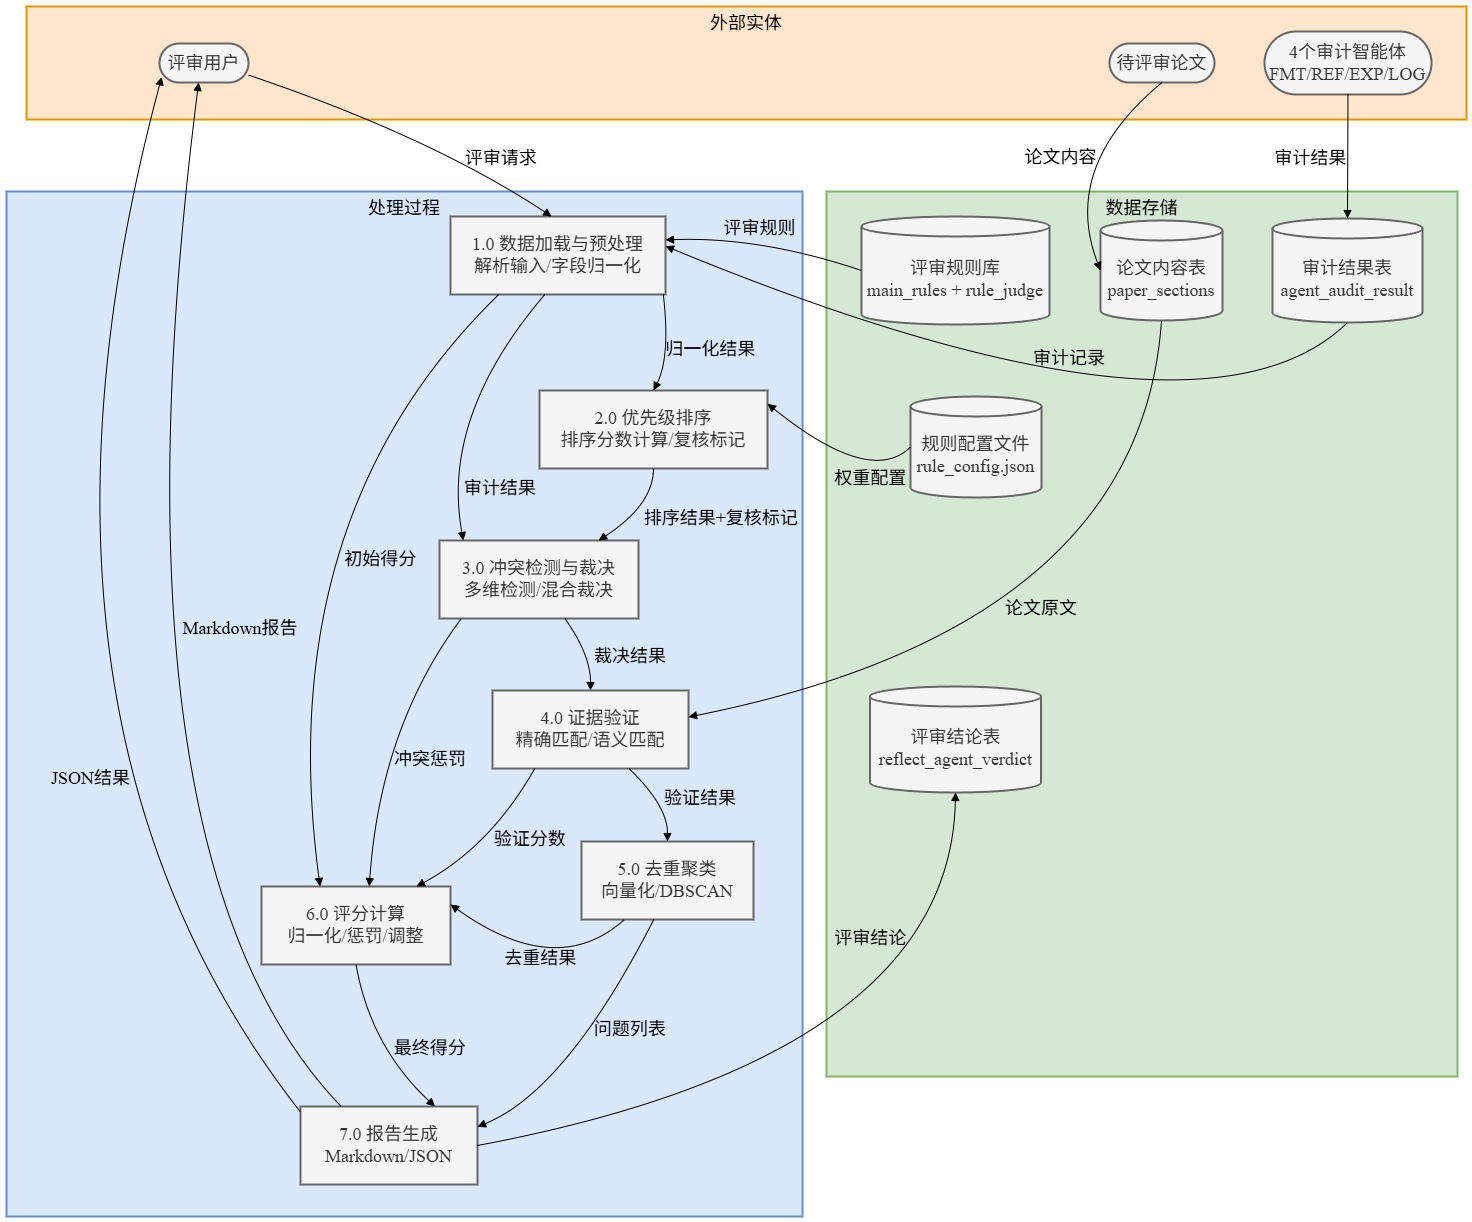

The diagram above was exported from draw.io. Its source (the exported page's mxGraphModel, read from the mxfile embedded in the PNG):
<mxGraphModel dx="2316" dy="1498" grid="1" gridSize="10" guides="1" tooltips="1" connect="1" arrows="1" fold="1" page="1" pageScale="1" pageWidth="827" pageHeight="1169" math="0" shadow="0">
  <root>
    <mxCell id="0" />
    <mxCell id="1" parent="0" />
    <mxCell id="fRxXGjZWd7DKTC3gtxYQ-1" value="处理过程" style="whiteSpace=wrap;strokeWidth=2;fontFamily=Times New Roman;fontSize=18;verticalAlign=top;fillColor=#dae8fc;strokeColor=#6c8ebf;labelBackgroundColor=none;" vertex="1" parent="1">
      <mxGeometry x="16" y="295" width="796" height="1025" as="geometry" />
    </mxCell>
    <mxCell id="fRxXGjZWd7DKTC3gtxYQ-2" value="数据存储" style="whiteSpace=wrap;strokeWidth=2;fontFamily=Times New Roman;fontSize=18;verticalAlign=top;fillColor=#d5e8d4;strokeColor=#82b366;labelBackgroundColor=none;" vertex="1" parent="1">
      <mxGeometry x="836" y="295" width="631" height="885" as="geometry" />
    </mxCell>
    <mxCell id="fRxXGjZWd7DKTC3gtxYQ-3" value="外部实体" style="whiteSpace=wrap;strokeWidth=2;fontFamily=Times New Roman;fontSize=18;verticalAlign=top;fillColor=#ffe6cc;strokeColor=#d79b00;labelBackgroundColor=none;" vertex="1" parent="1">
      <mxGeometry x="36" y="110" width="1440" height="113" as="geometry" />
    </mxCell>
    <mxCell id="fRxXGjZWd7DKTC3gtxYQ-4" value="评审用户" style="rounded=1;whiteSpace=wrap;arcSize=50;strokeWidth=2;fontFamily=Times New Roman;fontSize=18;labelBackgroundColor=none;fillColor=#f5f5f5;fontColor=#333333;strokeColor=#666666;" vertex="1" parent="1">
      <mxGeometry x="169" y="147" width="89" height="39" as="geometry" />
    </mxCell>
    <mxCell id="fRxXGjZWd7DKTC3gtxYQ-5" value="待评审论文" style="rounded=1;whiteSpace=wrap;arcSize=50;strokeWidth=2;fontFamily=Times New Roman;fontSize=18;labelBackgroundColor=none;fillColor=#f5f5f5;fontColor=#333333;strokeColor=#666666;" vertex="1" parent="1">
      <mxGeometry x="1119" y="147" width="105" height="39" as="geometry" />
    </mxCell>
    <mxCell id="fRxXGjZWd7DKTC3gtxYQ-6" value="4个审计智能体&#10;FMT/REF/EXP/LOG" style="rounded=1;whiteSpace=wrap;arcSize=50;strokeWidth=2;fontFamily=Times New Roman;fontSize=18;labelBackgroundColor=none;fillColor=#f5f5f5;fontColor=#333333;strokeColor=#666666;" vertex="1" parent="1">
      <mxGeometry x="1274" y="135" width="167" height="63" as="geometry" />
    </mxCell>
    <mxCell id="fRxXGjZWd7DKTC3gtxYQ-7" value="评审规则库&#10;main_rules + rule_judge" style="shape=cylinder3;boundedLbl=1;backgroundOutline=1;size=10;strokeWidth=2;whiteSpace=wrap;fontFamily=Times New Roman;fontSize=18;labelBackgroundColor=none;fillColor=#f5f5f5;fontColor=#333333;strokeColor=#666666;" vertex="1" parent="1">
      <mxGeometry x="871" y="320" width="188" height="108" as="geometry" />
    </mxCell>
    <mxCell id="fRxXGjZWd7DKTC3gtxYQ-8" value="审计结果表&#10;agent_audit_result" style="shape=cylinder3;boundedLbl=1;backgroundOutline=1;size=10;strokeWidth=2;whiteSpace=wrap;fontFamily=Times New Roman;fontSize=18;labelBackgroundColor=none;fillColor=#f5f5f5;fontColor=#333333;strokeColor=#666666;" vertex="1" parent="1">
      <mxGeometry x="1282" y="322" width="150" height="104" as="geometry" />
    </mxCell>
    <mxCell id="fRxXGjZWd7DKTC3gtxYQ-9" value="论文内容表&#10;paper_sections" style="shape=cylinder3;boundedLbl=1;backgroundOutline=1;size=10;strokeWidth=2;whiteSpace=wrap;fontFamily=Times New Roman;fontSize=18;labelBackgroundColor=none;fillColor=#f5f5f5;fontColor=#333333;strokeColor=#666666;" vertex="1" parent="1">
      <mxGeometry x="1110" y="324" width="122" height="100" as="geometry" />
    </mxCell>
    <mxCell id="fRxXGjZWd7DKTC3gtxYQ-10" value="评审结论表&#10;reflect_agent_verdict" style="shape=cylinder3;boundedLbl=1;backgroundOutline=1;size=10;strokeWidth=2;whiteSpace=wrap;fontFamily=Times New Roman;fontSize=18;labelBackgroundColor=none;fillColor=#f5f5f5;fontColor=#333333;strokeColor=#666666;" vertex="1" parent="1">
      <mxGeometry x="879.5" y="790" width="171" height="106" as="geometry" />
    </mxCell>
    <mxCell id="fRxXGjZWd7DKTC3gtxYQ-11" value="规则配置文件&#10;rule_config.json" style="shape=cylinder3;boundedLbl=1;backgroundOutline=1;size=10;strokeWidth=2;whiteSpace=wrap;fontFamily=Times New Roman;fontSize=18;labelBackgroundColor=none;fillColor=#f5f5f5;fontColor=#333333;strokeColor=#666666;" vertex="1" parent="1">
      <mxGeometry x="920" y="500" width="131" height="101" as="geometry" />
    </mxCell>
    <mxCell id="fRxXGjZWd7DKTC3gtxYQ-12" value="1.0 数据加载与预处理&#10;解析输入/字段归一化" style="whiteSpace=wrap;strokeWidth=2;fontFamily=Times New Roman;fontSize=18;labelBackgroundColor=none;fillColor=#f5f5f5;fontColor=#333333;strokeColor=#666666;" vertex="1" parent="1">
      <mxGeometry x="460" y="320" width="215" height="78" as="geometry" />
    </mxCell>
    <mxCell id="fRxXGjZWd7DKTC3gtxYQ-13" value="2.0 优先级排序&#10;排序分数计算/复核标记" style="whiteSpace=wrap;strokeWidth=2;fontFamily=Times New Roman;fontSize=18;labelBackgroundColor=none;fillColor=#f5f5f5;fontColor=#333333;strokeColor=#666666;" vertex="1" parent="1">
      <mxGeometry x="549" y="494" width="228" height="78" as="geometry" />
    </mxCell>
    <mxCell id="fRxXGjZWd7DKTC3gtxYQ-14" value="3.0 冲突检测与裁决&#10;多维检测/混合裁决" style="whiteSpace=wrap;strokeWidth=2;fontFamily=Times New Roman;fontSize=18;labelBackgroundColor=none;fillColor=#f5f5f5;fontColor=#333333;strokeColor=#666666;" vertex="1" parent="1">
      <mxGeometry x="449" y="644" width="199" height="78" as="geometry" />
    </mxCell>
    <mxCell id="fRxXGjZWd7DKTC3gtxYQ-15" value="4.0 证据验证&#10;精确匹配/语义匹配" style="whiteSpace=wrap;strokeWidth=2;fontFamily=Times New Roman;fontSize=18;labelBackgroundColor=none;fillColor=#f5f5f5;fontColor=#333333;strokeColor=#666666;" vertex="1" parent="1">
      <mxGeometry x="502" y="794" width="196" height="78" as="geometry" />
    </mxCell>
    <mxCell id="fRxXGjZWd7DKTC3gtxYQ-16" value="5.0 去重聚类&#10;向量化/DBSCAN" style="whiteSpace=wrap;strokeWidth=2;fontFamily=Times New Roman;fontSize=18;labelBackgroundColor=none;fillColor=#f5f5f5;fontColor=#333333;strokeColor=#666666;" vertex="1" parent="1">
      <mxGeometry x="591" y="945" width="172" height="78" as="geometry" />
    </mxCell>
    <mxCell id="fRxXGjZWd7DKTC3gtxYQ-17" value="6.0 评分计算&#10;归一化/惩罚/调整" style="whiteSpace=wrap;strokeWidth=2;fontFamily=Times New Roman;fontSize=18;labelBackgroundColor=none;fillColor=#f5f5f5;fontColor=#333333;strokeColor=#666666;" vertex="1" parent="1">
      <mxGeometry x="271" y="990" width="189" height="78" as="geometry" />
    </mxCell>
    <mxCell id="fRxXGjZWd7DKTC3gtxYQ-18" value="7.0 报告生成&#10;Markdown/JSON" style="whiteSpace=wrap;strokeWidth=2;fontFamily=Times New Roman;fontSize=18;labelBackgroundColor=none;fillColor=#f5f5f5;fontColor=#333333;strokeColor=#666666;" vertex="1" parent="1">
      <mxGeometry x="310" y="1210" width="177" height="78" as="geometry" />
    </mxCell>
    <mxCell id="fRxXGjZWd7DKTC3gtxYQ-19" value="审计结果" style="curved=1;startArrow=none;endArrow=block;exitX=0.5;exitY=1;entryX=0.5;entryY=0;rounded=0;fontFamily=Times New Roman;fontSize=18;labelBackgroundColor=none;" edge="1" parent="1" source="fRxXGjZWd7DKTC3gtxYQ-6" target="fRxXGjZWd7DKTC3gtxYQ-8">
      <mxGeometry x="0.0024" y="-37" relative="1" as="geometry">
        <Array as="points" />
        <mxPoint as="offset" />
      </mxGeometry>
    </mxCell>
    <mxCell id="fRxXGjZWd7DKTC3gtxYQ-20" value="论文内容" style="curved=1;startArrow=none;endArrow=block;exitX=0.5;exitY=1;entryX=0;entryY=0.5;rounded=0;fontFamily=Times New Roman;fontSize=18;entryDx=0;entryDy=0;entryPerimeter=0;labelBackgroundColor=none;" edge="1" parent="1" source="fRxXGjZWd7DKTC3gtxYQ-5" target="fRxXGjZWd7DKTC3gtxYQ-9">
      <mxGeometry x="0.0311" y="-8" relative="1" as="geometry">
        <Array as="points">
          <mxPoint x="1070" y="270" />
        </Array>
        <mxPoint as="offset" />
      </mxGeometry>
    </mxCell>
    <mxCell id="fRxXGjZWd7DKTC3gtxYQ-21" value="评审请求" style="curved=1;startArrow=none;endArrow=block;exitX=1;exitY=0.81;entryX=0.47;entryY=-0.01;rounded=0;fontFamily=Times New Roman;fontSize=18;labelBackgroundColor=none;" edge="1" parent="1" source="fRxXGjZWd7DKTC3gtxYQ-4" target="fRxXGjZWd7DKTC3gtxYQ-12">
      <mxGeometry x="0.5507" y="22" relative="1" as="geometry">
        <Array as="points">
          <mxPoint x="440" y="240" />
        </Array>
        <mxPoint as="offset" />
      </mxGeometry>
    </mxCell>
    <mxCell id="fRxXGjZWd7DKTC3gtxYQ-22" value="审计记录" style="curved=1;startArrow=none;endArrow=block;exitX=0.5;exitY=1;entryX=1;entryY=0.38;rounded=0;fontFamily=Times New Roman;fontSize=18;labelBackgroundColor=none;" edge="1" parent="1" source="fRxXGjZWd7DKTC3gtxYQ-8" target="fRxXGjZWd7DKTC3gtxYQ-12">
      <mxGeometry x="-0.062" y="-52" relative="1" as="geometry">
        <Array as="points">
          <mxPoint x="1210" y="570" />
        </Array>
        <mxPoint as="offset" />
      </mxGeometry>
    </mxCell>
    <mxCell id="fRxXGjZWd7DKTC3gtxYQ-23" value="评审规则" style="curved=1;startArrow=none;endArrow=block;exitX=0;exitY=0.5;entryX=1;entryY=0.3;rounded=0;fontFamily=Times New Roman;fontSize=18;exitDx=0;exitDy=0;exitPerimeter=0;labelBackgroundColor=none;" edge="1" parent="1" source="fRxXGjZWd7DKTC3gtxYQ-7" target="fRxXGjZWd7DKTC3gtxYQ-12">
      <mxGeometry x="0.0571" y="-10" relative="1" as="geometry">
        <Array as="points">
          <mxPoint x="770" y="340" />
        </Array>
        <mxPoint as="offset" />
      </mxGeometry>
    </mxCell>
    <mxCell id="fRxXGjZWd7DKTC3gtxYQ-24" value="权重配置" style="curved=1;startArrow=none;endArrow=block;exitX=0;exitY=0.5;entryX=1;entryY=0.17;rounded=0;fontFamily=Times New Roman;fontSize=18;labelBackgroundColor=none;exitDx=0;exitDy=0;exitPerimeter=0;" edge="1" parent="1" source="fRxXGjZWd7DKTC3gtxYQ-11" target="fRxXGjZWd7DKTC3gtxYQ-13">
      <mxGeometry x="-0.4776" y="-7" relative="1" as="geometry">
        <Array as="points">
          <mxPoint x="880" y="590" />
        </Array>
        <mxPoint as="offset" />
      </mxGeometry>
    </mxCell>
    <mxCell id="fRxXGjZWd7DKTC3gtxYQ-25" value="归一化结果" style="curved=1;startArrow=none;endArrow=block;exitX=0.98;exitY=0.99;entryX=0.5;entryY=0;rounded=0;fontFamily=Times New Roman;fontSize=18;labelBackgroundColor=none;" edge="1" parent="1" source="fRxXGjZWd7DKTC3gtxYQ-12" target="fRxXGjZWd7DKTC3gtxYQ-13">
      <mxGeometry x="0.137" y="41" relative="1" as="geometry">
        <Array as="points">
          <mxPoint x="680" y="460" />
        </Array>
        <mxPoint as="offset" />
      </mxGeometry>
    </mxCell>
    <mxCell id="fRxXGjZWd7DKTC3gtxYQ-26" value="排序结果+复核标记" style="curved=1;startArrow=none;endArrow=block;exitX=0.5;exitY=1;entryX=0.8;entryY=0;rounded=0;fontFamily=Times New Roman;fontSize=18;labelBackgroundColor=none;" edge="1" parent="1" source="fRxXGjZWd7DKTC3gtxYQ-13" target="fRxXGjZWd7DKTC3gtxYQ-14">
      <mxGeometry x="-0.2911" y="68" relative="1" as="geometry">
        <Array as="points">
          <mxPoint x="663" y="608" />
        </Array>
        <mxPoint x="30" y="-45" as="offset" />
      </mxGeometry>
    </mxCell>
    <mxCell id="fRxXGjZWd7DKTC3gtxYQ-27" value="审计结果" style="curved=1;startArrow=none;endArrow=block;exitX=0.44;exitY=0.99;entryX=0.12;entryY=0;rounded=0;fontFamily=Times New Roman;fontSize=18;labelBackgroundColor=none;" edge="1" parent="1" source="fRxXGjZWd7DKTC3gtxYQ-12" target="fRxXGjZWd7DKTC3gtxYQ-14">
      <mxGeometry x="0.6765" y="46" relative="1" as="geometry">
        <Array as="points">
          <mxPoint x="450" y="520" />
        </Array>
        <mxPoint as="offset" />
      </mxGeometry>
    </mxCell>
    <mxCell id="fRxXGjZWd7DKTC3gtxYQ-28" value="裁决结果" style="curved=1;startArrow=none;endArrow=block;exitX=0.63;exitY=1;entryX=0.5;entryY=0.01;rounded=0;fontFamily=Times New Roman;fontSize=18;labelBackgroundColor=none;" edge="1" parent="1" source="fRxXGjZWd7DKTC3gtxYQ-14" target="fRxXGjZWd7DKTC3gtxYQ-15">
      <mxGeometry x="0.1022" y="40" relative="1" as="geometry">
        <Array as="points">
          <mxPoint x="600" y="758" />
        </Array>
        <mxPoint as="offset" />
      </mxGeometry>
    </mxCell>
    <mxCell id="fRxXGjZWd7DKTC3gtxYQ-29" value="论文原文" style="curved=1;startArrow=none;endArrow=block;exitX=0.5;exitY=1;entryX=1;entryY=0.34;rounded=0;fontFamily=Times New Roman;fontSize=18;labelBackgroundColor=none;" edge="1" parent="1" source="fRxXGjZWd7DKTC3gtxYQ-9" target="fRxXGjZWd7DKTC3gtxYQ-15">
      <mxGeometry x="0.0443" y="-39" relative="1" as="geometry">
        <Array as="points">
          <mxPoint x="1150" y="730" />
        </Array>
        <mxPoint as="offset" />
      </mxGeometry>
    </mxCell>
    <mxCell id="fRxXGjZWd7DKTC3gtxYQ-30" value="验证结果" style="curved=1;startArrow=none;endArrow=block;exitX=0.7;exitY=1.01;entryX=0.5;entryY=0;rounded=0;fontFamily=Times New Roman;fontSize=18;labelBackgroundColor=none;" edge="1" parent="1" source="fRxXGjZWd7DKTC3gtxYQ-15" target="fRxXGjZWd7DKTC3gtxYQ-16">
      <mxGeometry x="0.1951" y="34" relative="1" as="geometry">
        <Array as="points">
          <mxPoint x="677" y="909" />
        </Array>
        <mxPoint x="-1" y="-9" as="offset" />
      </mxGeometry>
    </mxCell>
    <mxCell id="fRxXGjZWd7DKTC3gtxYQ-31" value="去重结果" style="curved=1;startArrow=none;endArrow=block;exitX=0.25;exitY=1;entryX=1;entryY=0.23;rounded=0;fontFamily=Times New Roman;fontSize=18;exitDx=0;exitDy=0;labelBackgroundColor=none;" edge="1" parent="1" source="fRxXGjZWd7DKTC3gtxYQ-16" target="fRxXGjZWd7DKTC3gtxYQ-17">
      <mxGeometry x="0.067" y="-10" relative="1" as="geometry">
        <Array as="points">
          <mxPoint x="566" y="1084" />
        </Array>
        <mxPoint as="offset" />
      </mxGeometry>
    </mxCell>
    <mxCell id="fRxXGjZWd7DKTC3gtxYQ-32" value="冲突惩罚" style="curved=1;startArrow=none;endArrow=block;exitX=0.11;exitY=1;entryX=0.57;entryY=0;rounded=0;fontFamily=Times New Roman;fontSize=18;labelBackgroundColor=none;" edge="1" parent="1" source="fRxXGjZWd7DKTC3gtxYQ-14" target="fRxXGjZWd7DKTC3gtxYQ-17">
      <mxGeometry x="0.0927" y="52" relative="1" as="geometry">
        <Array as="points">
          <mxPoint x="390" y="830" />
        </Array>
        <mxPoint as="offset" />
      </mxGeometry>
    </mxCell>
    <mxCell id="fRxXGjZWd7DKTC3gtxYQ-33" value="验证分数" style="curved=1;startArrow=none;endArrow=block;exitX=0.21;exitY=1.01;entryX=0.82;entryY=0;rounded=0;fontFamily=Times New Roman;fontSize=18;labelBackgroundColor=none;" edge="1" parent="1" source="fRxXGjZWd7DKTC3gtxYQ-15" target="fRxXGjZWd7DKTC3gtxYQ-17">
      <mxGeometry x="-0.2953" y="30" relative="1" as="geometry">
        <Array as="points">
          <mxPoint x="500" y="950" />
        </Array>
        <mxPoint as="offset" />
      </mxGeometry>
    </mxCell>
    <mxCell id="fRxXGjZWd7DKTC3gtxYQ-34" value="初始得分" style="curved=1;startArrow=none;endArrow=block;exitX=0.23;exitY=0.99;entryX=0.31;entryY=0;rounded=0;fontFamily=Times New Roman;fontSize=18;labelBackgroundColor=none;" edge="1" parent="1" source="fRxXGjZWd7DKTC3gtxYQ-12" target="fRxXGjZWd7DKTC3gtxYQ-17">
      <mxGeometry x="0.0775" y="104" relative="1" as="geometry">
        <Array as="points">
          <mxPoint x="280" y="620" />
        </Array>
        <mxPoint as="offset" />
      </mxGeometry>
    </mxCell>
    <mxCell id="fRxXGjZWd7DKTC3gtxYQ-35" value="最终得分" style="curved=1;startArrow=none;endArrow=block;exitX=0.5;exitY=1;entryX=0.76;entryY=0;rounded=0;fontFamily=Times New Roman;fontSize=18;labelBackgroundColor=none;" edge="1" parent="1" source="fRxXGjZWd7DKTC3gtxYQ-17" target="fRxXGjZWd7DKTC3gtxYQ-18">
      <mxGeometry x="0.4845" y="41" relative="1" as="geometry">
        <Array as="points">
          <mxPoint x="380" y="1150" />
        </Array>
        <mxPoint as="offset" />
      </mxGeometry>
    </mxCell>
    <mxCell id="fRxXGjZWd7DKTC3gtxYQ-36" value="问题列表" style="curved=1;startArrow=none;endArrow=block;exitX=0.42;exitY=1;entryX=1;entryY=0.26;rounded=0;fontFamily=Times New Roman;fontSize=18;labelBackgroundColor=none;" edge="1" parent="1" source="fRxXGjZWd7DKTC3gtxYQ-16" target="fRxXGjZWd7DKTC3gtxYQ-18">
      <mxGeometry x="-0.265" y="28" relative="1" as="geometry">
        <Array as="points">
          <mxPoint x="576" y="1194" />
        </Array>
        <mxPoint as="offset" />
      </mxGeometry>
    </mxCell>
    <mxCell id="fRxXGjZWd7DKTC3gtxYQ-37" value="评审结论" style="curved=1;startArrow=none;endArrow=block;exitX=1;exitY=0.5;entryX=0.5;entryY=1;rounded=0;fontFamily=Times New Roman;fontSize=18;entryDx=0;entryDy=0;entryPerimeter=0;exitDx=0;exitDy=0;labelBackgroundColor=none;" edge="1" parent="1" source="fRxXGjZWd7DKTC3gtxYQ-18" target="fRxXGjZWd7DKTC3gtxYQ-10">
      <mxGeometry x="0.6094" y="82" relative="1" as="geometry">
        <Array as="points">
          <mxPoint x="960" y="1160" />
        </Array>
        <mxPoint as="offset" />
      </mxGeometry>
    </mxCell>
    <mxCell id="fRxXGjZWd7DKTC3gtxYQ-38" value="Markdown报告" style="curved=1;startArrow=none;endArrow=block;exitX=0.23;exitY=0;entryX=0.44;entryY=1;rounded=0;fontFamily=Times New Roman;fontSize=18;labelBackgroundColor=none;" edge="1" parent="1" source="fRxXGjZWd7DKTC3gtxYQ-18" target="fRxXGjZWd7DKTC3gtxYQ-4">
      <mxGeometry x="0.0518" y="-110" relative="1" as="geometry">
        <Array as="points">
          <mxPoint x="110" y="960" />
        </Array>
        <mxPoint as="offset" />
      </mxGeometry>
    </mxCell>
    <mxCell id="fRxXGjZWd7DKTC3gtxYQ-39" value="JSON结果" style="curved=1;startArrow=none;endArrow=block;exitX=0;exitY=0.07;entryX=0.025;entryY=0.858;rounded=0;fontFamily=Times New Roman;fontSize=18;entryDx=0;entryDy=0;entryPerimeter=0;labelBackgroundColor=none;" edge="1" parent="1" source="fRxXGjZWd7DKTC3gtxYQ-18" target="fRxXGjZWd7DKTC3gtxYQ-4">
      <mxGeometry x="-0.3241" y="-42" relative="1" as="geometry">
        <Array as="points">
          <mxPoint y="820" />
        </Array>
        <mxPoint as="offset" />
      </mxGeometry>
    </mxCell>
  </root>
</mxGraphModel>